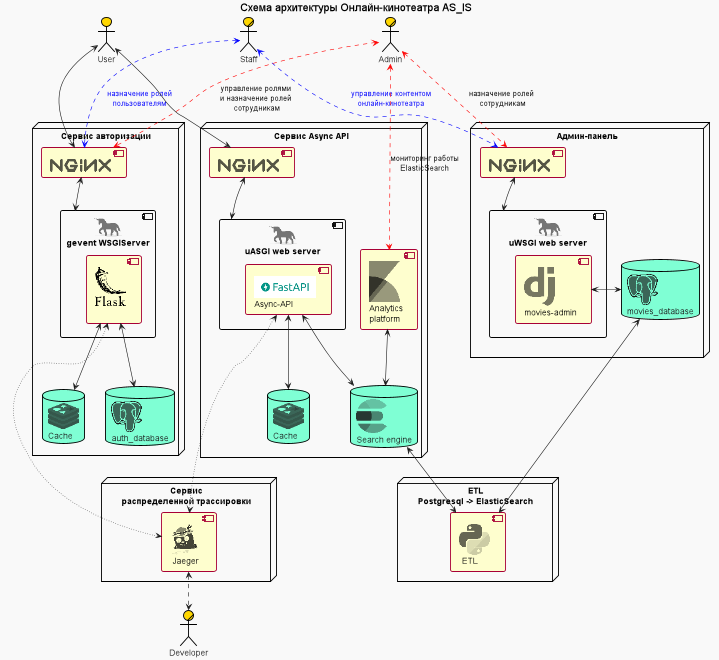

The diagram above was rendered by PlantUML. Its source (embedded in the PNG):
@startuml
!theme mars

!include <logos/kafka>
!include <logos/elasticsearch>
!include <logos/nginx>
!include <logos/redis>
!include <logos/postgresql>
!include <logos/flask>
!include <logos/gunicorn>
!include <logos/jaeger>
!include <logos/django>
!include <logos/kibana>
!include <logos/python>

skinparam actor {
BorderColor black
BackgroundColor Gold
}
skinparam database {
BorderColor black
BackgroundColor Aquamarine
}

actor/ Admin
actor/ Staff
actor User
actor/ Developer

title Схема архитектуры Онлайн-кинотеатра AS_IS

node "Админ-панель" as admin_panel {

    component "<$nginx>" as nginx_admin
    component "<$gunicorn>\nuWSGI web server" as gunicorn {
    component "<$django>\nmovies-admin" as django
    }
    database "<$postgresql>\nmovies_database" as postgres_admin

    nginx_admin <-down-> gunicorn
    django <-right-> postgres_admin
}

node "Сервис Async API" as async_api {
    component "<$nginx>" as nginx_async
    component "<$kibana>\nAnalytics\nplatform" as kibana_async
    component "<$gunicorn>\nuASGI web server" as uvicorn {
    component "<img:FastAPI.png>\nAsync-API" as async_web_api
    }
    database "<$redis>\nCache" as redis_async
    database "<$elasticsearch>\nSearch engine" as elastic_async


    kibana_async <-down-> elastic_async
    async_web_api <-down-> redis_async
    uvicorn <-up-> nginx_async
    elastic_async <-up-> [async_web_api]
}

node "Сервис авторизации" as auth {
    component "<$nginx>" as nginx_auth
    database "<$redis>\nCache" as redis_auth
    database "<$postgresql>\nauth_database" as postgres_auth
    component "<$gunicorn>\ngevent WSGIServer" as gevent {
    component "<$flask>\n" as auth_api
    }

    redis_auth <-up-> [auth_api]
    auth_api <-down-> postgres_auth
    gevent <-up-> nginx_auth

'    note bottom of redis_auth
'    1. Выданные пользователям refresh-токены\n
'    2. Blacklist отозванных access-токенов
'    end note
}

node "ETL\nPostgresql -> ElasticSearch" {
    component "<$python>\n ETL" as etl
}

node "Сервис\nраспределенной трассировки" as Jaeger {
    component "<$jaeger>\n Jaeger" as jaeger
}

Staff <..> nginx_admin #blue;text:blue : управление контентом\nонлайн-кинотеатра
Staff <..> nginx_auth #blue;text:blue : назначение ролей\nпользователям
Admin <..> nginx_admin #red : назначение ролей\n сотрудникам
Admin <..> kibana_async #red : мониторинг работы\nElasticSearch
Admin <..> nginx_auth #red : управление ролями\nи назначение ролей\n сотрудникам
Developer <.u.> jaeger

User <--> nginx_async
User <--> nginx_auth

postgres_admin <--> etl
elastic_async <--> etl
async_web_api <...> jaeger #line.dotted
auth_api <...> jaeger #line.dotted

@enduml